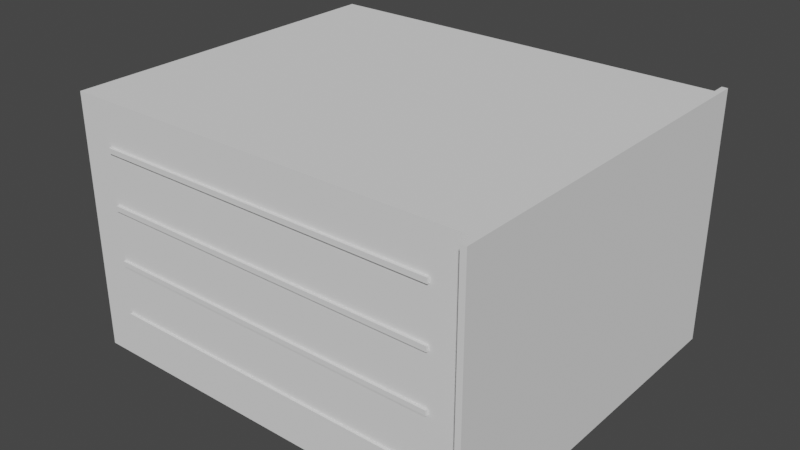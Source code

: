 # Source: 8U_base.blend  (saved by Blender 3.2.14; exported with 4.5.12 LTS)
import bpy
from mathutils import Matrix  # noqa: F401  (used for matrix-valued properties, if any)

bpy.ops.wm.read_factory_settings(use_empty=True)
scene = bpy.context.scene
scene.name = 'Scene'

# ---- collections
col_collection = bpy.data.collections.new('Collection'); scene.collection.children.link(col_collection)

# ---- world
world_world = bpy.data.worlds.new('World'); scene.world = world_world
world_world.use_nodes = True; world_world.node_tree.nodes.clear()
_N = world_world.node_tree.nodes; _L = world_world.node_tree.links
n0 = _N.new('ShaderNodeOutputWorld'); n0.name = 'World Output'; n0.location = (300, 300)
n1 = _N.new('ShaderNodeBackground'); n1.name = 'Background'; n1.location = (10, 300)
n1.inputs[0].default_value = (0.05088, 0.05088, 0.05088, 1.0)
_L.new(n1.outputs[0], n0.inputs[0])
n0.is_active_output = True
world_world.color = (0.05088, 0.05088, 0.05088)
world_world.use_sun_shadow = False
world_world.sun_shadow_jitter_overblur = 0.0

# ---- meshes
me_cube_001 = bpy.data.meshes.new('Cube.001')
me_cube_001.from_pydata([(-0.1812, -0.149, -0.04757), (-0.1812, -0.149, 0.04757), (-0.1812, 0.149, -0.04757), (-0.1812, 0.149, 0.04757), (0.1812, -0.151, -0.05557), (0.1812, -0.151, 0.05557), (0.1812, 0.151, -0.05557), (0.1812, 0.151, 0.05557), (0.1862, 0.151, 0.05557), (0.1862, 0.151, -0.05557), (0.1862, -0.151, -0.05557), (0.1862, -0.151, 0.05557), (0.1812, 0.163, 0.05557), (0.1812, 0.163, -0.05557), (0.1862, 0.163, 0.05557), (0.1862, 0.163, -0.05557), (0.1812, -0.163, 0.05557), (0.1812, -0.163, -0.05557), (0.1862, -0.163, 0.05557), (0.1862, -0.163, -0.05557), (-0.1812, 0.151, -0.05557), (-0.1812, -0.151, -0.05557), (-0.1812, -0.151, 0.05557), (-0.1812, 0.151, 0.05557), (-0.1777, 0.149, -0.04757), (-0.1777, -0.149, -0.04757), (-0.1777, -0.149, 0.04757), (-0.1777, 0.149, 0.04757)], [], [(1, 3, 27, 26), (20, 23, 7, 6), (7, 5, 11, 8), (4, 5, 22, 21), (20, 6, 4, 21), (7, 23, 22, 5), (9, 8, 11, 10), (8, 9, 15, 14), (11, 5, 16, 18), (4, 6, 9, 10), (13, 12, 14, 15), (6, 7, 12, 13), (7, 8, 14, 12), (9, 6, 13, 15), (16, 17, 19, 18), (4, 10, 19, 17), (10, 11, 18, 19), (5, 4, 17, 16), (0, 2, 20, 21), (1, 0, 21, 22), (3, 1, 22, 23), (2, 3, 23, 20), (25, 26, 27, 24), (2, 0, 25, 24), (3, 2, 24, 27), (0, 1, 26, 25)])
_uv = me_cube_001.uv_layers.new(name='UVMap')
_uv.uv.foreach_set('vector', [0.03644, 0.5221, 0.03644, 0.9432, 0.03644, 0.9432, 0.03644, 0.5221, 0.9607, 0.5122, 0.9215, 0.5122, 0.9215, 0.0, 0.9607, 0.0, 0.4438, 0.007066, 0.01696, 0.007066, 0.01696, 0.0, 0.4438, 0.0, 1.0, 0.5122, 0.9607, 0.5122, 0.9607, 0.0, 1.0, 0.0, 0.4777, 0.5192, 0.4777, 0.007066, 0.9045, 0.007066, 0.9045, 0.5192, 0.4438, 0.007066, 0.4438, 0.5192, 0.01696, 0.5192, 0.01696, 0.007066, 0.9607, 0.956, 0.9215, 0.956, 0.9215, 0.5291, 0.9607, 0.5291, 0.9215, 0.956, 0.9607, 0.956, 0.9607, 0.9729, 0.9215, 0.9729, 0.01696, 0.0, 0.01696, 0.007066, 0.0, 0.007066, 0.0, 0.0, 0.9045, 0.007066, 0.4777, 0.007066, 0.4777, 0.0, 0.9045, 0.0, 0.1385, 0.5192, 0.1385, 0.5585, 0.1315, 0.5585, 0.1315, 0.5192, 0.1074, 0.5192, 0.1074, 0.5585, 0.09048, 0.5585, 0.09048, 0.5192, 0.4438, 0.007066, 0.4438, 0.0, 0.4607, 0.0, 0.4607, 0.007066, 0.4777, 0.0, 0.4777, 0.007066, 0.4607, 0.007066, 0.4607, 0.0, 0.1244, 0.5585, 0.1244, 0.5192, 0.1315, 0.5192, 0.1315, 0.5585, 0.9045, 0.007066, 0.9045, 0.0, 0.9215, 0.0, 0.9215, 0.007066, 0.9607, 0.5291, 0.9215, 0.5291, 0.9215, 0.5122, 0.9607, 0.5122, 0.1074, 0.5585, 0.1074, 0.5192, 0.1244, 0.5192, 0.1244, 0.5585, 0.002827, 0.5221, 0.002827, 0.9432, 0.0, 0.9461, 1.863e-08, 0.5192, 0.03644, 0.5221, 0.002827, 0.5221, 1.863e-08, 0.5192, 0.03927, 0.5192, 0.03644, 0.9432, 0.03644, 0.5221, 0.03927, 0.5192, 0.03927, 0.9461, 0.002827, 0.9432, 0.03644, 0.9432, 0.03927, 0.9461, 0.0, 0.9461, 0.002827, 0.5221, 0.03644, 0.5221, 0.03644, 0.9432, 0.002827, 0.9432, 0.002827, 0.9432, 0.002827, 0.5221, 0.002827, 0.5221, 0.002827, 0.9432, 0.03644, 0.9432, 0.002827, 0.9432, 0.002827, 0.9432, 0.03644, 0.9432, 0.002827, 0.5221, 0.03644, 0.5221, 0.03644, 0.5221, 0.002827, 0.5221])
me_cube_001.update()
me_cube_002 = bpy.data.meshes.new('Cube.002')
me_cube_002.from_pydata([(-0.151, -0.002265, -0.002265), (-0.151, -0.002265, 0.002265), (-0.151, 0.002265, -0.002265), (-0.151, 0.002265, 0.002265), (0.151, -0.002265, -0.002265), (0.151, -0.002265, 0.002265), (0.151, 0.002265, -0.002265), (0.151, 0.002265, 0.002265)], [], [(0, 1, 3, 2), (6, 7, 5, 4), (4, 5, 1, 0), (2, 6, 4, 0), (7, 3, 1, 5)])
_uv = me_cube_002.uv_layers.new(name='UVMap')
_uv.uv.foreach_set('vector', [0.1577, 0.5192, 0.1577, 0.5256, 0.1513, 0.5256, 0.1513, 0.5192, 0.1449, 0.5192, 0.1449, 0.5256, 0.1385, 0.5256, 0.1385, 0.5192, 0.07768, 0.5192, 0.08408, 0.5192, 0.08408, 0.9461, 0.07768, 0.9461, 0.08408, 0.9461, 0.08408, 0.5192, 0.09048, 0.5192, 0.09048, 0.9461, 0.03927, 0.9461, 0.03927, 0.5192, 0.04567, 0.5192, 0.04567, 0.9461])
me_cube_002.update()
me_cube_003 = bpy.data.meshes.new('Cube.003')
me_cube_003.from_pydata([(-0.151, -0.002265, -0.002265), (-0.151, -0.002265, 0.002265), (-0.151, 0.002265, -0.002265), (-0.151, 0.002265, 0.002265), (0.151, -0.002265, -0.002265), (0.151, -0.002265, 0.002265), (0.151, 0.002265, -0.002265), (0.151, 0.002265, 0.002265)], [], [(0, 1, 3, 2), (2, 3, 7, 6), (6, 7, 5, 4), (2, 6, 4, 0), (7, 3, 1, 5)])
_uv = me_cube_003.uv_layers.new(name='UVMap')
_uv.uv.foreach_set('vector', [0.1641, 0.5192, 0.1641, 0.5256, 0.1577, 0.5256, 0.1577, 0.5192, 0.04567, 0.5192, 0.05207, 0.5192, 0.05207, 0.9461, 0.04567, 0.9461, 0.1513, 0.5192, 0.1513, 0.5256, 0.1449, 0.5256, 0.1449, 0.5192, 0.05847, 0.9461, 0.05847, 0.5192, 0.06488, 0.5192, 0.06488, 0.9461, 0.06488, 0.9461, 0.06488, 0.5192, 0.07128, 0.5192, 0.07128, 0.9461])
me_cube_003.update()
me_cube_004 = bpy.data.meshes.new('Cube.004')
me_cube_004.from_pydata([(-0.151, -0.002265, -0.002265), (-0.151, -0.002265, 0.002265), (-0.151, 0.002265, -0.002265), (-0.151, 0.002265, 0.002265), (0.151, -0.002265, -0.002265), (0.151, -0.002265, 0.002265), (0.151, 0.002265, -0.002265), (0.151, 0.002265, 0.002265)], [], [(0, 1, 3, 2), (6, 7, 5, 4), (4, 5, 1, 0), (2, 6, 4, 0), (7, 3, 1, 5)])
_uv = me_cube_004.uv_layers.new(name='UVMap')
_uv.uv.foreach_set('vector', [0.1577, 0.5192, 0.1577, 0.5256, 0.1513, 0.5256, 0.1513, 0.5192, 0.1449, 0.5192, 0.1449, 0.5256, 0.1385, 0.5256, 0.1385, 0.5192, 0.07768, 0.5192, 0.08408, 0.5192, 0.08408, 0.9461, 0.07768, 0.9461, 0.08408, 0.9461, 0.08408, 0.5192, 0.09048, 0.5192, 0.09048, 0.9461, 0.03927, 0.9461, 0.03927, 0.5192, 0.04567, 0.5192, 0.04567, 0.9461])
me_cube_004.update()
me_cube_005 = bpy.data.meshes.new('Cube.005')
me_cube_005.from_pydata([(-0.151, -0.002265, -0.002265), (-0.151, -0.002265, 0.002265), (-0.151, 0.002265, -0.002265), (-0.151, 0.002265, 0.002265), (0.151, -0.002265, -0.002265), (0.151, -0.002265, 0.002265), (0.151, 0.002265, -0.002265), (0.151, 0.002265, 0.002265)], [], [(0, 1, 3, 2), (2, 3, 7, 6), (6, 7, 5, 4), (2, 6, 4, 0), (7, 3, 1, 5)])
_uv = me_cube_005.uv_layers.new(name='UVMap')
_uv.uv.foreach_set('vector', [0.1641, 0.5192, 0.1641, 0.5256, 0.1577, 0.5256, 0.1577, 0.5192, 0.04567, 0.5192, 0.05207, 0.5192, 0.05207, 0.9461, 0.04567, 0.9461, 0.1513, 0.5192, 0.1513, 0.5256, 0.1449, 0.5256, 0.1449, 0.5192, 0.05847, 0.9461, 0.05847, 0.5192, 0.06488, 0.5192, 0.06488, 0.9461, 0.06488, 0.9461, 0.06488, 0.5192, 0.07128, 0.5192, 0.07128, 0.9461])
me_cube_005.update()
me_cube_006 = bpy.data.meshes.new('Cube.006')
me_cube_006.from_pydata([(-0.151, -0.002265, -0.002265), (-0.151, -0.002265, 0.002265), (-0.151, 0.002265, -0.002265), (-0.151, 0.002265, 0.002265), (0.151, -0.002265, -0.002265), (0.151, -0.002265, 0.002265), (0.151, 0.002265, -0.002265), (0.151, 0.002265, 0.002265)], [], [(0, 1, 3, 2), (2, 3, 7, 6), (6, 7, 5, 4), (2, 6, 4, 0), (7, 3, 1, 5)])
_uv = me_cube_006.uv_layers.new(name='UVMap')
_uv.uv.foreach_set('vector', [0.1641, 0.5192, 0.1641, 0.5256, 0.1577, 0.5256, 0.1577, 0.5192, 0.04567, 0.5192, 0.05207, 0.5192, 0.05207, 0.9461, 0.04567, 0.9461, 0.1513, 0.5192, 0.1513, 0.5256, 0.1449, 0.5256, 0.1449, 0.5192, 0.05847, 0.9461, 0.05847, 0.5192, 0.06488, 0.5192, 0.06488, 0.9461, 0.06488, 0.9461, 0.06488, 0.5192, 0.07128, 0.5192, 0.07128, 0.9461])
me_cube_006.update()
me_cube_007 = bpy.data.meshes.new('Cube.007')
me_cube_007.from_pydata([(-0.151, -0.002265, -0.002265), (-0.151, -0.002265, 0.002265), (-0.151, 0.002265, -0.002265), (-0.151, 0.002265, 0.002265), (0.151, -0.002265, -0.002265), (0.151, -0.002265, 0.002265), (0.151, 0.002265, -0.002265), (0.151, 0.002265, 0.002265)], [], [(0, 1, 3, 2), (2, 3, 7, 6), (6, 7, 5, 4), (2, 6, 4, 0), (7, 3, 1, 5)])
_uv = me_cube_007.uv_layers.new(name='UVMap')
_uv.uv.foreach_set('vector', [0.1641, 0.5192, 0.1641, 0.5256, 0.1577, 0.5256, 0.1577, 0.5192, 0.04567, 0.5192, 0.05207, 0.5192, 0.05207, 0.9461, 0.04567, 0.9461, 0.1513, 0.5192, 0.1513, 0.5256, 0.1449, 0.5256, 0.1449, 0.5192, 0.05847, 0.9461, 0.05847, 0.5192, 0.06488, 0.5192, 0.06488, 0.9461, 0.06488, 0.9461, 0.06488, 0.5192, 0.07128, 0.5192, 0.07128, 0.9461])
me_cube_007.update()
me_cube_008 = bpy.data.meshes.new('Cube.008')
me_cube_008.from_pydata([(-0.151, -0.002265, -0.002265), (-0.151, -0.002265, 0.002265), (-0.151, 0.002265, -0.002265), (-0.151, 0.002265, 0.002265), (0.151, -0.002265, -0.002265), (0.151, -0.002265, 0.002265), (0.151, 0.002265, -0.002265), (0.151, 0.002265, 0.002265)], [], [(0, 1, 3, 2), (6, 7, 5, 4), (4, 5, 1, 0), (2, 6, 4, 0), (7, 3, 1, 5)])
_uv = me_cube_008.uv_layers.new(name='UVMap')
_uv.uv.foreach_set('vector', [0.1577, 0.5192, 0.1577, 0.5256, 0.1513, 0.5256, 0.1513, 0.5192, 0.1449, 0.5192, 0.1449, 0.5256, 0.1385, 0.5256, 0.1385, 0.5192, 0.07768, 0.5192, 0.08408, 0.5192, 0.08408, 0.9461, 0.07768, 0.9461, 0.08408, 0.9461, 0.08408, 0.5192, 0.09048, 0.5192, 0.09048, 0.9461, 0.03927, 0.9461, 0.03927, 0.5192, 0.04567, 0.5192, 0.04567, 0.9461])
me_cube_008.update()
me_cube_009 = bpy.data.meshes.new('Cube.009')
me_cube_009.from_pydata([(-0.151, -0.002265, -0.002265), (-0.151, -0.002265, 0.002265), (-0.151, 0.002265, -0.002265), (-0.151, 0.002265, 0.002265), (0.151, -0.002265, -0.002265), (0.151, -0.002265, 0.002265), (0.151, 0.002265, -0.002265), (0.151, 0.002265, 0.002265)], [], [(0, 1, 3, 2), (6, 7, 5, 4), (4, 5, 1, 0), (2, 6, 4, 0), (7, 3, 1, 5)])
_uv = me_cube_009.uv_layers.new(name='UVMap')
_uv.uv.foreach_set('vector', [0.1577, 0.5192, 0.1577, 0.5256, 0.1513, 0.5256, 0.1513, 0.5192, 0.1449, 0.5192, 0.1449, 0.5256, 0.1385, 0.5256, 0.1385, 0.5192, 0.07768, 0.5192, 0.08408, 0.5192, 0.08408, 0.9461, 0.07768, 0.9461, 0.08408, 0.9461, 0.08408, 0.5192, 0.09048, 0.5192, 0.09048, 0.9461, 0.03927, 0.9461, 0.03927, 0.5192, 0.04567, 0.5192, 0.04567, 0.9461])
me_cube_009.update()

# ---- objects
ob_1u_body = bpy.data.objects.new('1U Body', me_cube_001)
ob_rail_l_lower = bpy.data.objects.new('rail l lower', me_cube_002)
ob_rail_r_lower = bpy.data.objects.new('rail r lower', me_cube_003)
ob_rail_l_upper = bpy.data.objects.new('rail l upper', me_cube_004)
ob_rail_r_upper = bpy.data.objects.new('rail r upper', me_cube_005)
ob_rail_r_upper_001 = bpy.data.objects.new('rail r upper.001', me_cube_006)
ob_rail_r_lower_001 = bpy.data.objects.new('rail r lower.001', me_cube_007)
ob_rail_l_upper_001 = bpy.data.objects.new('rail l upper.001', me_cube_008)
ob_rail_l_lower_001 = bpy.data.objects.new('rail l lower.001', me_cube_009)

# ---- transforms, parenting, visibility, modifiers, constraints
ob_1u_body.location = (0.0, 0.0, 0.0)
ob_1u_body.scale = (1.0, 1.0, 2.0)
ob_rail_l_lower.location = (0.0, -0.151, -0.072)
ob_rail_r_lower.location = (0.0, 0.151, -0.024)
ob_rail_l_upper.location = (0.0, -0.151, 0.072)
ob_rail_r_upper.location = (0.0, 0.151, 0.072)
ob_rail_r_upper_001.location = (0.0, 0.151, 0.024)
ob_rail_r_lower_001.location = (0.0, 0.151, -0.072)
ob_rail_l_upper_001.location = (0.0, -0.151, 0.024)
ob_rail_l_lower_001.location = (0.0, -0.151, -0.024)

# ---- collection membership
col_collection.objects.link(ob_1u_body)
col_collection.objects.link(ob_rail_l_lower)
col_collection.objects.link(ob_rail_r_lower)
col_collection.objects.link(ob_rail_l_upper)
col_collection.objects.link(ob_rail_r_upper)
col_collection.objects.link(ob_rail_r_upper_001)
col_collection.objects.link(ob_rail_r_lower_001)
col_collection.objects.link(ob_rail_l_upper_001)
col_collection.objects.link(ob_rail_l_lower_001)

# ---- scene / render settings (as saved in the file)
scene.frame_start = 1; scene.frame_end = 250; scene.frame_set(2)
scene.render.engine = 'BLENDER_EEVEE_NEXT'
scene.cycles.sampling_pattern = 'TABULATED_SOBOL'
scene.cycles.use_light_tree = False
scene.view_settings.view_transform = 'Filmic'
bpy.context.view_layer.update()

# ---- added for rendering (the .blend has no active camera and no usable light): camera, sun
cam_auto = bpy.data.cameras.new('AutoCamera')
cam_auto.lens = 50.0
cam_auto.sensor_width = 36.0
cam_auto.clip_end = 1000.0
ob_auto_camera = bpy.data.objects.new('AutoCamera', cam_auto)
scene.collection.objects.link(ob_auto_camera)
ob_auto_camera.location = (0.501318, -0.598582, 0.399055)
ob_auto_camera.rotation_euler = (1.09748, -7.21219e-08, 0.694738)
scene.camera = ob_auto_camera
light_auto_sun = bpy.data.lights.new('AutoSun', 'SUN')
light_auto_sun.energy = 3.0
light_auto_sun.angle = 0.0523599
ob_auto_sun = bpy.data.objects.new('AutoSun', light_auto_sun)
scene.collection.objects.link(ob_auto_sun)
ob_auto_sun.rotation_euler = (0.872665, 0.174533, 0.523599)
bpy.context.view_layer.update()
